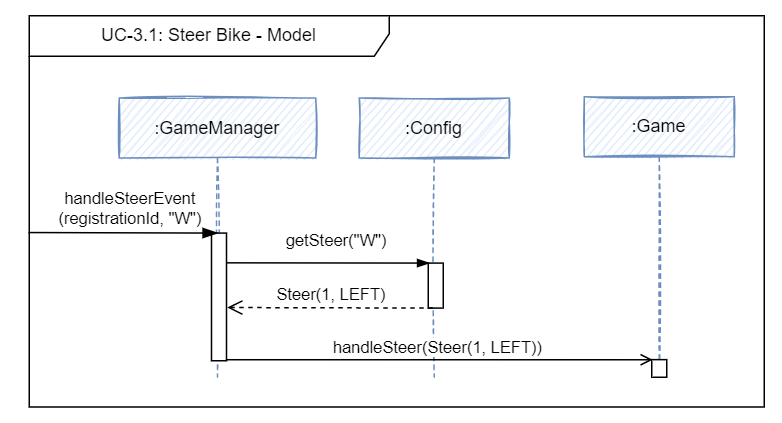

The diagram above was exported from draw.io. Its source (the exported page's mxGraphModel, read from the mxfile embedded in the PNG):
<mxGraphModel dx="3701" dy="1765" grid="1" gridSize="10" guides="1" tooltips="1" connect="1" arrows="1" fold="1" page="1" pageScale="1" pageWidth="827" pageHeight="1169" math="0" shadow="0">
  <root>
    <mxCell id="0" />
    <mxCell id="1" parent="0" />
    <mxCell id="2" value=":Config" style="shape=umlLifeline;perimeter=lifelinePerimeter;whiteSpace=wrap;html=1;container=1;collapsible=0;recursiveResize=0;outlineConnect=0;sketch=1;fillColor=#dae8fc;strokeColor=#6c8ebf;" vertex="1" parent="1">
      <mxGeometry x="-2190" y="204.8900000000001" width="100" height="186" as="geometry" />
    </mxCell>
    <mxCell id="3" value=":GameManager" style="shape=umlLifeline;perimeter=lifelinePerimeter;whiteSpace=wrap;html=1;container=1;collapsible=0;recursiveResize=0;outlineConnect=0;sketch=1;fillColor=#dae8fc;strokeColor=#6c8ebf;" vertex="1" parent="1">
      <mxGeometry x="-2350" y="204.8900000000001" width="131" height="186" as="geometry" />
    </mxCell>
    <mxCell id="4" value="" style="html=1;points=[];perimeter=orthogonalPerimeter;" vertex="1" parent="1">
      <mxGeometry x="-2144" y="314.8900000000001" width="10" height="30" as="geometry" />
    </mxCell>
    <mxCell id="5" value="&lt;font style=&quot;font-size: 11px;&quot;&gt;getSteer(&quot;W&quot;)&lt;/font&gt;" style="text;html=1;strokeColor=none;fillColor=none;align=center;verticalAlign=middle;whiteSpace=wrap;rounded=0;" vertex="1" parent="1">
      <mxGeometry x="-2235" y="284.8900000000001" width="60" height="30" as="geometry" />
    </mxCell>
    <mxCell id="6" value="Steer(1, LEFT)" style="html=1;verticalAlign=bottom;endArrow=open;dashed=1;endSize=8;rounded=0;entryX=1.053;entryY=0.583;entryDx=0;entryDy=0;entryPerimeter=0;" edge="1" target="7" parent="1">
      <mxGeometry relative="1" as="geometry">
        <mxPoint x="-2141" y="344.8900000000008" as="sourcePoint" />
        <mxPoint x="-2278.3899999999976" y="345.1699999999987" as="targetPoint" />
      </mxGeometry>
    </mxCell>
    <mxCell id="7" value="" style="html=1;points=[];perimeter=orthogonalPerimeter;" vertex="1" parent="1">
      <mxGeometry x="-2288.5" y="294.89" width="10" height="85.11" as="geometry" />
    </mxCell>
    <mxCell id="8" value="handleSteerEvent&lt;br&gt;(registrationId, &quot;W&quot;)" style="html=1;verticalAlign=bottom;startArrow=none;startFill=0;endArrow=blockThin;startSize=6;endSize=8;rounded=0;endFill=1;exitX=-0.001;exitY=0.554;exitDx=0;exitDy=0;exitPerimeter=0;" edge="1" source="14" parent="1">
      <mxGeometry x="0.0666" y="1" width="80" relative="1" as="geometry">
        <mxPoint x="-2429.000000000002" y="294.890000000001" as="sourcePoint" />
        <mxPoint x="-2284.000000000002" y="294.89000000000124" as="targetPoint" />
        <mxPoint as="offset" />
      </mxGeometry>
    </mxCell>
    <mxCell id="9" value="" style="endArrow=blockThin;html=1;rounded=0;endFill=1;exitX=1.005;exitY=0.233;exitDx=0;exitDy=0;exitPerimeter=0;" edge="1" source="7" parent="1">
      <mxGeometry width="50" height="50" relative="1" as="geometry">
        <mxPoint x="-2273" y="314.8900000000001" as="sourcePoint" />
        <mxPoint x="-2143" y="314.8900000000003" as="targetPoint" />
        <Array as="points" />
      </mxGeometry>
    </mxCell>
    <mxCell id="10" value=":Game" style="shape=umlLifeline;perimeter=lifelinePerimeter;whiteSpace=wrap;html=1;container=1;collapsible=0;recursiveResize=0;outlineConnect=0;sketch=1;fillColor=#dae8fc;strokeColor=#6c8ebf;" vertex="1" parent="1">
      <mxGeometry x="-2040" y="204" width="100" height="186" as="geometry" />
    </mxCell>
    <mxCell id="11" value="" style="endArrow=open;endFill=1;endSize=6;html=1;rounded=0;fontSize=11;exitX=0.957;exitY=0.992;exitDx=0;exitDy=0;exitPerimeter=0;entryX=0.061;entryY=0.007;entryDx=0;entryDy=0;entryPerimeter=0;" edge="1" source="7" target="13" parent="1">
      <mxGeometry width="160" relative="1" as="geometry">
        <mxPoint x="-2180.61" y="389.43156" as="sourcePoint" />
        <mxPoint x="-1994" y="387.5999999999999" as="targetPoint" />
      </mxGeometry>
    </mxCell>
    <mxCell id="12" value="handleSteer(Steer(1, LEFT))" style="edgeLabel;html=1;align=center;verticalAlign=middle;resizable=0;points=[];fontSize=11;" connectable="0" vertex="1" parent="11">
      <mxGeometry x="-0.0384" y="1" relative="1" as="geometry">
        <mxPoint x="4" y="-8" as="offset" />
      </mxGeometry>
    </mxCell>
    <mxCell id="13" value="" style="html=1;points=[];perimeter=orthogonalPerimeter;" vertex="1" parent="1">
      <mxGeometry x="-1995" y="379.26" width="10" height="11.74" as="geometry" />
    </mxCell>
    <mxCell id="14" value="UC-3.1: Steer Bike - Model" style="shape=umlFrame;whiteSpace=wrap;html=1;sketch=0;fillColor=default;width=240;height=27;" vertex="1" parent="1">
      <mxGeometry x="-2410" y="150" width="490" height="260.89" as="geometry" />
    </mxCell>
  </root>
</mxGraphModel>